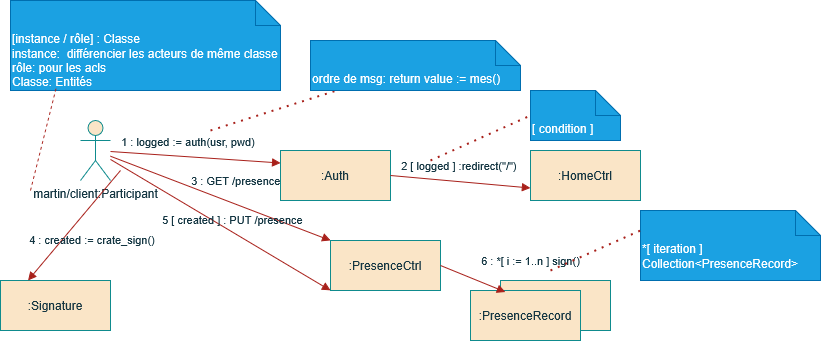

The diagram above was exported from draw.io. Its source (the exported page's mxGraphModel, read from the mxfile embedded in the PNG):
<mxGraphModel dx="592" dy="279" grid="1" gridSize="10" guides="1" tooltips="1" connect="1" arrows="1" fold="1" page="1" pageScale="1" pageWidth="827" pageHeight="1169" math="0" shadow="0">
  <root>
    <mxCell id="0" />
    <mxCell id="1" parent="0" />
    <mxCell id="MNJO97Vlulno-IiV7xBx-110" value="martin/client:Participant" style="shape=umlActor;verticalLabelPosition=bottom;verticalAlign=top;html=1;outlineConnect=0;strokeColor=#0F8B8D;fontColor=#143642;fillColor=#FAE5C7;" vertex="1" parent="1">
      <mxGeometry x="130" y="120" width="30" height="60" as="geometry" />
    </mxCell>
    <mxCell id="MNJO97Vlulno-IiV7xBx-111" value="&lt;div align=&quot;left&quot;&gt;[instance / rôle] : Classe&lt;/div&gt;&lt;div align=&quot;left&quot;&gt;instance:&amp;nbsp; différencier les acteurs de même classe&lt;/div&gt;&lt;div align=&quot;left&quot;&gt;rôle: pour les acls&lt;/div&gt;&lt;div align=&quot;left&quot;&gt;Classe: Entités&amp;nbsp;&lt;/div&gt;" style="shape=note2;boundedLbl=1;whiteSpace=wrap;html=1;size=25;verticalAlign=top;align=left;strokeColor=#006EAF;fontColor=#ffffff;fillColor=#1ba1e2;" vertex="1" parent="1">
      <mxGeometry x="60" width="270" height="90" as="geometry" />
    </mxCell>
    <mxCell id="MNJO97Vlulno-IiV7xBx-112" value="" style="endArrow=none;dashed=1;html=1;rounded=0;strokeColor=#A8201A;fontColor=#143642;fillColor=#FAE5C7;entryX=0.169;entryY=0.974;entryDx=0;entryDy=0;entryPerimeter=0;" edge="1" parent="1" target="MNJO97Vlulno-IiV7xBx-111">
      <mxGeometry width="50" height="50" relative="1" as="geometry">
        <mxPoint x="80" y="190" as="sourcePoint" />
        <mxPoint x="340" y="110" as="targetPoint" />
      </mxGeometry>
    </mxCell>
    <mxCell id="MNJO97Vlulno-IiV7xBx-113" value=":Auth" style="html=1;whiteSpace=wrap;strokeColor=#0F8B8D;fontColor=#143642;fillColor=#FAE5C7;" vertex="1" parent="1">
      <mxGeometry x="330" y="150" width="110" height="50" as="geometry" />
    </mxCell>
    <mxCell id="MNJO97Vlulno-IiV7xBx-114" value="&amp;nbsp; &amp;nbsp;1 : logged := auth(usr, pwd)" style="html=1;verticalAlign=bottom;labelBackgroundColor=none;endArrow=block;endFill=1;endSize=6;align=left;rounded=0;strokeColor=#A8201A;fontColor=#143642;fillColor=#FAE5C7;entryX=0;entryY=0.25;entryDx=0;entryDy=0;" edge="1" parent="1" source="MNJO97Vlulno-IiV7xBx-110" target="MNJO97Vlulno-IiV7xBx-113">
      <mxGeometry x="-1" relative="1" as="geometry">
        <mxPoint x="290" y="180" as="sourcePoint" />
        <mxPoint x="450" y="180" as="targetPoint" />
      </mxGeometry>
    </mxCell>
    <mxCell id="MNJO97Vlulno-IiV7xBx-116" value=":HomeCtrl" style="html=1;whiteSpace=wrap;strokeColor=#0F8B8D;fontColor=#143642;fillColor=#FAE5C7;" vertex="1" parent="1">
      <mxGeometry x="580" y="150" width="110" height="50" as="geometry" />
    </mxCell>
    <mxCell id="MNJO97Vlulno-IiV7xBx-117" value="&amp;nbsp; &amp;nbsp;2 [ logged ] :redirect(&quot;/&quot;)" style="html=1;verticalAlign=bottom;labelBackgroundColor=none;endArrow=block;endFill=1;endSize=6;align=left;rounded=0;strokeColor=#A8201A;fontColor=#143642;fillColor=#FAE5C7;entryX=0;entryY=0.75;entryDx=0;entryDy=0;exitX=1;exitY=0.5;exitDx=0;exitDy=0;" edge="1" parent="1" source="MNJO97Vlulno-IiV7xBx-113" target="MNJO97Vlulno-IiV7xBx-116">
      <mxGeometry x="-1" relative="1" as="geometry">
        <mxPoint x="300" y="150" as="sourcePoint" />
        <mxPoint x="470" y="162" as="targetPoint" />
      </mxGeometry>
    </mxCell>
    <mxCell id="MNJO97Vlulno-IiV7xBx-118" value=":Signature" style="html=1;whiteSpace=wrap;strokeColor=#0F8B8D;fontColor=#143642;fillColor=#FAE5C7;" vertex="1" parent="1">
      <mxGeometry x="50" y="280" width="110" height="50" as="geometry" />
    </mxCell>
    <mxCell id="MNJO97Vlulno-IiV7xBx-119" value="&amp;nbsp; &amp;nbsp;3 : GET /presence" style="html=1;verticalAlign=bottom;labelBackgroundColor=none;endArrow=block;endFill=1;endSize=6;align=left;rounded=0;strokeColor=#A8201A;fontColor=#143642;fillColor=#FAE5C7;entryX=0.25;entryY=0;entryDx=0;entryDy=0;" edge="1" parent="1" target="MNJO97Vlulno-IiV7xBx-118">
      <mxGeometry x="-1" y="63" relative="1" as="geometry">
        <mxPoint x="170" y="170" as="sourcePoint" />
        <mxPoint x="340" y="182" as="targetPoint" />
        <mxPoint x="12" y="-21" as="offset" />
      </mxGeometry>
    </mxCell>
    <mxCell id="MNJO97Vlulno-IiV7xBx-120" value=":PresenceCtrl" style="html=1;whiteSpace=wrap;strokeColor=#0F8B8D;fontColor=#143642;fillColor=#FAE5C7;" vertex="1" parent="1">
      <mxGeometry x="380" y="240" width="110" height="50" as="geometry" />
    </mxCell>
    <mxCell id="MNJO97Vlulno-IiV7xBx-121" value="&amp;nbsp; &amp;nbsp;4 : created := crate_sign()" style="html=1;verticalAlign=bottom;labelBackgroundColor=none;endArrow=block;endFill=1;endSize=6;align=left;rounded=0;strokeColor=#A8201A;fontColor=#143642;fillColor=#FAE5C7;entryX=0;entryY=0;entryDx=0;entryDy=0;" edge="1" parent="1" source="MNJO97Vlulno-IiV7xBx-110" target="MNJO97Vlulno-IiV7xBx-120">
      <mxGeometry x="-1" y="-131" relative="1" as="geometry">
        <mxPoint x="200" y="230" as="sourcePoint" />
        <mxPoint x="261" y="361" as="targetPoint" />
        <mxPoint x="-45" y="-29" as="offset" />
      </mxGeometry>
    </mxCell>
    <mxCell id="MNJO97Vlulno-IiV7xBx-122" value="&amp;nbsp; &amp;nbsp;5 [ created ] : PUT /presence" style="html=1;verticalAlign=bottom;labelBackgroundColor=none;endArrow=block;endFill=1;endSize=6;align=left;rounded=0;strokeColor=#A8201A;fontColor=#143642;fillColor=#FAE5C7;entryX=0;entryY=1;entryDx=0;entryDy=0;" edge="1" parent="1" source="MNJO97Vlulno-IiV7xBx-110" target="MNJO97Vlulno-IiV7xBx-120">
      <mxGeometry x="-0.4462" y="-39" relative="1" as="geometry">
        <mxPoint x="130" y="230" as="sourcePoint" />
        <mxPoint x="201" y="351" as="targetPoint" />
        <mxPoint as="offset" />
      </mxGeometry>
    </mxCell>
    <mxCell id="MNJO97Vlulno-IiV7xBx-123" value="" style="html=1;whiteSpace=wrap;strokeColor=#0F8B8D;fontColor=#143642;fillColor=#FAE5C7;" vertex="1" parent="1">
      <mxGeometry x="550" y="280" width="110" height="50" as="geometry" />
    </mxCell>
    <mxCell id="MNJO97Vlulno-IiV7xBx-124" value=":PresenceRecord" style="html=1;whiteSpace=wrap;strokeColor=#0F8B8D;fontColor=#143642;fillColor=#FAE5C7;" vertex="1" parent="1">
      <mxGeometry x="520" y="290" width="110" height="50" as="geometry" />
    </mxCell>
    <mxCell id="MNJO97Vlulno-IiV7xBx-125" value="&amp;nbsp; &amp;nbsp;6 : *[ i := 1..n ] sign()" style="html=1;verticalAlign=bottom;labelBackgroundColor=none;endArrow=block;endFill=1;endSize=6;align=left;rounded=0;strokeColor=#A8201A;fontColor=#143642;fillColor=#FAE5C7;entryX=0.317;entryY=0.029;entryDx=0;entryDy=0;entryPerimeter=0;exitX=1;exitY=0.5;exitDx=0;exitDy=0;" edge="1" parent="1" source="MNJO97Vlulno-IiV7xBx-120" target="MNJO97Vlulno-IiV7xBx-124">
      <mxGeometry x="-0.153" y="7" relative="1" as="geometry">
        <mxPoint x="310" y="240" as="sourcePoint" />
        <mxPoint x="530" y="371" as="targetPoint" />
        <mxPoint as="offset" />
      </mxGeometry>
    </mxCell>
    <mxCell id="MNJO97Vlulno-IiV7xBx-126" value="" style="endArrow=none;dashed=1;html=1;dashPattern=1 3;strokeWidth=2;rounded=0;strokeColor=#A8201A;fontColor=#143642;fillColor=#FAE5C7;" edge="1" parent="1" target="MNJO97Vlulno-IiV7xBx-127">
      <mxGeometry width="50" height="50" relative="1" as="geometry">
        <mxPoint x="260" y="130" as="sourcePoint" />
        <mxPoint x="380" y="160" as="targetPoint" />
      </mxGeometry>
    </mxCell>
    <mxCell id="MNJO97Vlulno-IiV7xBx-127" value="ordre de msg: return value := mes()" style="shape=note2;boundedLbl=1;whiteSpace=wrap;html=1;size=25;verticalAlign=top;align=left;strokeColor=#006EAF;fontColor=#ffffff;fillColor=#1ba1e2;" vertex="1" parent="1">
      <mxGeometry x="360" y="40" width="210" height="50" as="geometry" />
    </mxCell>
    <mxCell id="MNJO97Vlulno-IiV7xBx-128" value="[ condition ]" style="shape=note2;boundedLbl=1;whiteSpace=wrap;html=1;size=25;verticalAlign=top;align=left;strokeColor=#006EAF;fontColor=#ffffff;fillColor=#1ba1e2;" vertex="1" parent="1">
      <mxGeometry x="580" y="90" width="90" height="50" as="geometry" />
    </mxCell>
    <mxCell id="MNJO97Vlulno-IiV7xBx-129" value="" style="endArrow=none;dashed=1;html=1;dashPattern=1 3;strokeWidth=2;rounded=0;strokeColor=#A8201A;fontColor=#143642;fillColor=#FAE5C7;entryX=0;entryY=0.5;entryDx=0;entryDy=0;entryPerimeter=0;" edge="1" parent="1" target="MNJO97Vlulno-IiV7xBx-128">
      <mxGeometry width="50" height="50" relative="1" as="geometry">
        <mxPoint x="480" y="160" as="sourcePoint" />
        <mxPoint x="446" y="110" as="targetPoint" />
      </mxGeometry>
    </mxCell>
    <mxCell id="MNJO97Vlulno-IiV7xBx-130" value="&lt;div&gt;*[ iteration ]&lt;/div&gt;&lt;div&gt;Collection&amp;lt;PresenceRecord&amp;gt;&lt;/div&gt;" style="shape=note2;boundedLbl=1;whiteSpace=wrap;html=1;size=25;verticalAlign=top;align=left;strokeColor=#006EAF;fontColor=#ffffff;fillColor=#1ba1e2;" vertex="1" parent="1">
      <mxGeometry x="690" y="210" width="180" height="70" as="geometry" />
    </mxCell>
    <mxCell id="MNJO97Vlulno-IiV7xBx-131" value="" style="endArrow=none;dashed=1;html=1;dashPattern=1 3;strokeWidth=2;rounded=0;strokeColor=#A8201A;fontColor=#143642;fillColor=#FAE5C7;entryX=0;entryY=0.286;entryDx=0;entryDy=0;entryPerimeter=0;" edge="1" parent="1" target="MNJO97Vlulno-IiV7xBx-130">
      <mxGeometry width="50" height="50" relative="1" as="geometry">
        <mxPoint x="600" y="270" as="sourcePoint" />
        <mxPoint x="680" y="210" as="targetPoint" />
      </mxGeometry>
    </mxCell>
  </root>
</mxGraphModel>